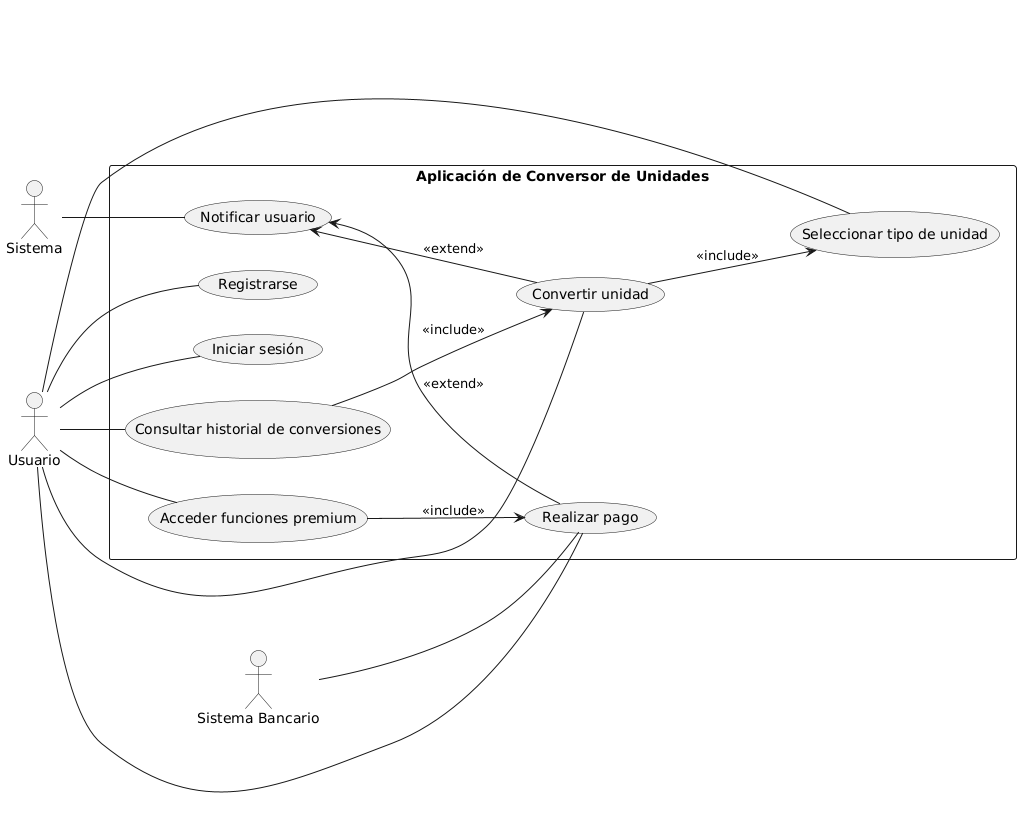

The diagram above was rendered by PlantUML. Its source (embedded in the PNG):
@startuml
left to right direction

actor "Usuario" as U
actor "Sistema" as SYS
actor "Sistema Bancario" as SB

rectangle "Aplicación de Conversor de Unidades" as ACU {
  (Registrarse) as UC1
  (Iniciar sesión) as UC2
  (Seleccionar tipo de unidad) as UC3
  (Convertir unidad) as UC4
  (Consultar historial de conversiones) as UC5
  (Realizar pago) as UC6
  (Acceder funciones premium) as UC7
  (Notificar usuario) as UC8

  UC4 --> UC3 : <<include>>
  UC5 --> UC4 : <<include>>
  UC7 --> UC6 : <<include>>

  UC8 <-- UC6 : <<extend>>
  UC8 <-- UC4 : <<extend>>
}

U -- UC1
U -- UC2
U -- UC3
U -- UC4
U -- UC5
U -- UC6
U -- UC7

SYS -- UC8
SB -- UC6
@enduml